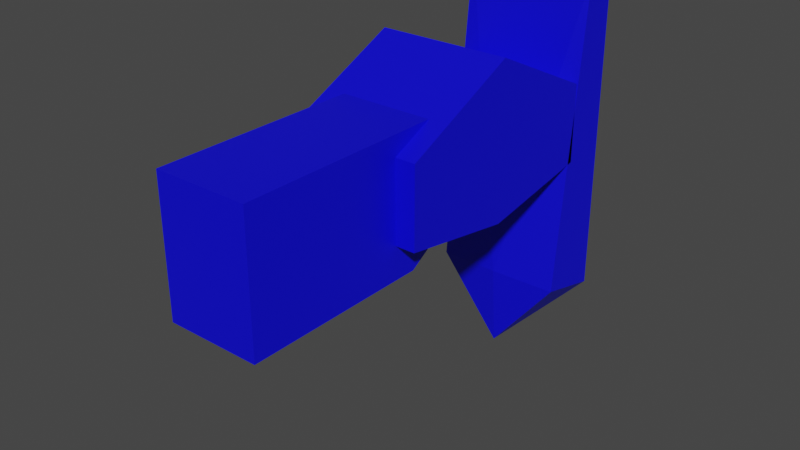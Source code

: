 # Source: Leg.blend  (saved by Blender 3.3.6; exported with 4.5.12 LTS)
import bpy
from mathutils import Matrix  # noqa: F401  (used for matrix-valued properties, if any)

bpy.ops.wm.read_factory_settings(use_empty=True)
scene = bpy.context.scene
scene.name = 'Leg'

# ---- collections
col_leg = bpy.data.collections.new('Leg'); scene.collection.children.link(col_leg)
col_thightop = bpy.data.collections.new('ThighTop')  # instanced only; not linked into the scene
col_xl_320 = bpy.data.collections.new('XL-320')  # instanced only; not linked into the scene
col_thighbottom = bpy.data.collections.new('ThighBottom')  # instanced only; not linked into the scene
col_calf = bpy.data.collections.new('Calf')  # instanced only; not linked into the scene
col_footbracket = bpy.data.collections.new('FootBracket')  # instanced only; not linked into the scene
col_footservocup = bpy.data.collections.new('FootServoCup')  # instanced only; not linked into the scene
col_foottip = bpy.data.collections.new('FootTip')  # instanced only; not linked into the scene

# ---- materials (node trees are filled in below, after node groups)
mat_physics = bpy.data.materials.new('Physics')
mat_physics.use_transparent_shadow = False

# ---- material node trees
mat_physics.use_nodes = True; mat_physics.node_tree.nodes.clear()
_N = mat_physics.node_tree.nodes; _L = mat_physics.node_tree.links
n0 = _N.new('ShaderNodeBsdfPrincipled'); n0.name = 'Principled BSDF'; n0.location = (10, 300)
n0.distribution = 'GGX'
n0.subsurface_method = 'RANDOM_WALK_SKIN'
n0.inputs[0].default_value = (0.001453, 0.0, 0.8, 1.0)
n0.inputs[3].default_value = 1.45
n0.inputs[27].default_value = (0.0, 0.0, 0.0, 1.0)
n0.inputs[28].default_value = 1.0
n1 = _N.new('ShaderNodeOutputMaterial'); n1.name = 'Material Output'; n1.location = (300, 300)
_L.new(n0.outputs[0], n1.inputs[0])
n1.is_active_output = True

# ---- world
world_world = bpy.data.worlds.new('World'); scene.world = world_world
world_world.use_nodes = True; world_world.node_tree.nodes.clear()
_N = world_world.node_tree.nodes; _L = world_world.node_tree.links
n0 = _N.new('ShaderNodeOutputWorld'); n0.name = 'World Output'; n0.location = (300, 300)
n1 = _N.new('ShaderNodeBackground'); n1.name = 'Background'; n1.location = (10, 300)
n1.inputs[0].default_value = (0.05088, 0.05088, 0.05088, 1.0)
_L.new(n1.outputs[0], n0.inputs[0])
n0.is_active_output = True
world_world.color = (0.05088, 0.05088, 0.05088)
world_world.use_sun_shadow = False
world_world.sun_shadow_jitter_overblur = 0.0

# ---- meshes
me_cube = bpy.data.meshes.new('Cube')
me_cube.from_pydata([(-14.0, -49.0, -27.0), (-14.0, -49.0, 13.0), (-14.0, 31.0, -12.0), (-14.0, 31.0, 13.0), (14.0, -49.0, -27.0), (14.0, -49.0, 13.0), (14.0, 31.0, -12.0), (14.0, 31.0, 13.0), (-14.0, 7.0, -27.0), (-14.0, 7.0, 13.0), (14.0, 7.0, -27.0), (14.0, 7.0, 13.0)], [], [(8, 9, 3, 2), (2, 3, 7, 6), (10, 11, 5, 4), (4, 5, 1, 0), (8, 10, 4, 0), (11, 9, 1, 5), (7, 3, 9, 11), (2, 6, 10, 8), (6, 7, 11, 10), (0, 1, 9, 8)])
_uv = me_cube.uv_layers.new(name='UVMap')
_uv.uv.foreach_set('vector', [0.375, 0.175, 0.625, 0.175, 0.625, 0.25, 0.375, 0.25, 0.375, 0.25, 0.625, 0.25, 0.625, 0.5, 0.375, 0.5, 0.375, 0.575, 0.625, 0.575, 0.625, 0.75, 0.375, 0.75, 0.375, 0.75, 0.625, 0.75, 0.625, 1.0, 0.375, 1.0, 0.125, 0.575, 0.375, 0.575, 0.375, 0.75, 0.125, 0.75, 0.625, 0.575, 0.875, 0.575, 0.875, 0.75, 0.625, 0.75, 0.625, 0.5, 0.875, 0.5, 0.875, 0.575, 0.625, 0.575, 0.125, 0.5, 0.375, 0.5, 0.375, 0.575, 0.125, 0.575, 0.375, 0.5, 0.625, 0.5, 0.625, 0.575, 0.375, 0.575, 0.375, 0.0, 0.625, 0.0, 0.625, 0.175, 0.375, 0.175])
me_cube.materials.append(mat_physics)
me_cube.update()
me_cube_001 = bpy.data.meshes.new('Cube.001')
me_cube_001.from_pydata([(-20.0, -36.0, -14.0), (-20.0, -36.0, 10.0), (-20.0, 36.0, -14.0), (-20.0, 36.0, 10.0), (20.0, -36.0, -14.0), (20.0, -36.0, 10.0), (20.0, 36.0, -14.0), (20.0, 36.0, 10.0), (-20.0, 0.0, -20.0), (-20.0, 0.0, 27.0), (20.0, 0.0, -20.0), (20.0, 0.0, 27.0)], [], [(8, 9, 3, 2), (2, 3, 7, 6), (10, 11, 5, 4), (4, 5, 1, 0), (8, 10, 4, 0), (11, 9, 1, 5), (7, 3, 9, 11), (2, 6, 10, 8), (6, 7, 11, 10), (0, 1, 9, 8)])
_uv = me_cube_001.uv_layers.new(name='UVMap')
_uv.uv.foreach_set('vector', [0.375, 0.125, 0.625, 0.125, 0.625, 0.25, 0.375, 0.25, 0.375, 0.25, 0.625, 0.25, 0.625, 0.5, 0.375, 0.5, 0.375, 0.625, 0.625, 0.625, 0.625, 0.75, 0.375, 0.75, 0.375, 0.75, 0.625, 0.75, 0.625, 1.0, 0.375, 1.0, 0.125, 0.625, 0.375, 0.625, 0.375, 0.75, 0.125, 0.75, 0.625, 0.625, 0.875, 0.625, 0.875, 0.75, 0.625, 0.75, 0.625, 0.5, 0.875, 0.5, 0.875, 0.625, 0.625, 0.625, 0.125, 0.5, 0.375, 0.5, 0.375, 0.625, 0.125, 0.625, 0.375, 0.5, 0.625, 0.5, 0.625, 0.625, 0.375, 0.625, 0.375, 0.0, 0.625, 0.0, 0.625, 0.125, 0.375, 0.125])
me_cube_001.materials.append(mat_physics)
me_cube_001.update()
me_cube_002 = bpy.data.meshes.new('Cube.002')
me_cube_002.from_pydata([(-20.0, -10.0, -35.0), (-20.0, 0.0, 60.0), (-20.0, 10.0, -40.0), (-20.0, 10.0, 60.0), (20.0, -10.0, -35.0), (20.0, 0.0, 60.0), (20.0, 10.0, -40.0), (20.0, 10.0, 60.0), (0.0, 10.0, -40.0), (0.0, 10.0, 60.0), (0.0, -10.0, -60.0), (0.0, 0.0, 60.0), (0.0, -12.0, -34.0)], [], [(0, 1, 3, 2), (8, 9, 7, 6), (6, 7, 5, 4), (6, 10, 8), (9, 3, 1, 11), (7, 9, 11, 5), (2, 10, 0), (2, 3, 9, 8), (6, 4, 10), (2, 8, 10), (0, 10, 12), (5, 11, 12, 4), (10, 4, 12), (1, 0, 12, 11)])
_uv = me_cube_002.uv_layers.new(name='UVMap')
_uv.uv.foreach_set('vector', [0.375, 0.0, 0.625, 0.0, 0.625, 0.25, 0.375, 0.25, 0.375, 0.375, 0.625, 0.375, 0.625, 0.5, 0.375, 0.5, 0.375, 0.5, 0.625, 0.5, 0.625, 0.75, 0.375, 0.75, 0.375, 0.5, 0.25, 0.75, 0.25, 0.5, 0.75, 0.5, 0.875, 0.5, 0.875, 0.75, 0.75, 0.75, 0.625, 0.5, 0.75, 0.5, 0.75, 0.75, 0.625, 0.75, 0.125, 0.5, 0.25, 0.75, 0.125, 0.75, 0.375, 0.25, 0.625, 0.25, 0.625, 0.375, 0.375, 0.375, 0.375, 0.5, 0.375, 0.75, 0.25, 0.75, 0.125, 0.5, 0.25, 0.5, 0.25, 0.75, 0.375, 1.0, 0.375, 0.875, 0.5, 0.875, 0.625, 0.75, 0.625, 0.875, 0.5, 0.875, 0.375, 0.75, 0.375, 0.875, 0.375, 0.75, 0.5, 0.875, 0.625, 1.0, 0.375, 1.0, 0.5, 0.875, 0.625, 0.875])
me_cube_002.materials.append(mat_physics)
me_cube_002.update()

# ---- objects
ob_thightop = bpy.data.objects.new('ThighTop', None)
ob_xl_320_004 = bpy.data.objects.new('XL-320.004', None)
ob_thighbottom = bpy.data.objects.new('ThighBottom', None)
ob_calf_002 = bpy.data.objects.new('Calf.002', None)
ob_calf_001 = bpy.data.objects.new('Calf.001', None)
ob_xl_320_001 = bpy.data.objects.new('XL-320.001', None)
ob_footbracket = bpy.data.objects.new('FootBracket', None)
ob_footservocup = bpy.data.objects.new('FootServoCup', None)
ob_foottip = bpy.data.objects.new('FootTip', None)
ob_thigh = bpy.data.objects.new('Thigh', me_cube)
ob_calf = bpy.data.objects.new('Calf', me_cube_001)
ob_foot = bpy.data.objects.new('Foot', me_cube_002)

# ---- transforms, parenting, visibility, modifiers, constraints
ob_thightop.parent = ob_thigh
ob_thightop.matrix_parent_inverse = Matrix(((1.0, -0.0, 0.0, -0.0), (-0.0, 1.0, -0.0, -34.0), (0.0, -0.0, 1.0, -3.0), (-0.0, 0.0, -0.0, 1.0)))
ob_thightop.location = (0.0, 0.0, 1.431e-06)
ob_thightop.rotation_euler = (-0.0, 3.142, -0.0)
ob_thightop.instance_type = 'COLLECTION'
ob_xl_320_004.parent = ob_thigh
ob_xl_320_004.matrix_parent_inverse = Matrix(((1.0, -0.0, 0.0, -0.0), (-0.0, 1.0, -0.0, -34.0), (0.0, -0.0, 1.0, -3.0), (-0.0, 0.0, -0.0, 1.0)))
ob_xl_320_004.location = (0.0, 50.0, 0.0)
ob_xl_320_004.rotation_euler = (-5.643e-07, -1.571, 0.0)
ob_xl_320_004.instance_type = 'COLLECTION'
ob_thighbottom.parent = ob_thigh
ob_thighbottom.matrix_parent_inverse = Matrix(((1.0, -0.0, 0.0, -0.0), (-0.0, 1.0, -0.0, -34.0), (0.0, -0.0, 1.0, -3.0), (-0.0, 0.0, -0.0, 1.0)))
ob_thighbottom.location = (0.0, 0.0, -1.431e-06)
ob_thighbottom.rotation_euler = (0.0, 6.283, 0.0)
ob_thighbottom.instance_type = 'COLLECTION'
ob_calf_002.parent = ob_calf
ob_calf_002.matrix_parent_inverse = Matrix(((1.0, -0.0, 0.0, -0.0), (-0.0, 1.0, -0.0, -70.0), (0.0, -0.0, 1.0, -0.0), (-0.0, 0.0, -0.0, 1.0)))
ob_calf_002.location = (0.0, 50.0, 0.0)
ob_calf_002.rotation_euler = (-0.0, 1.571, 0.0)
ob_calf_002.instance_type = 'COLLECTION'
ob_calf_001.parent = ob_calf
ob_calf_001.matrix_parent_inverse = Matrix(((1.0, -0.0, 0.0, -0.0), (-0.0, 1.0, -0.0, -70.0), (0.0, -0.0, 1.0, -0.0), (-0.0, 0.0, -0.0, 1.0)))
ob_calf_001.location = (0.0, 90.0, 0.0)
ob_calf_001.rotation_euler = (3.142, 1.571, 0.0)
ob_calf_001.instance_type = 'COLLECTION'
ob_xl_320_001.parent = ob_foot
ob_xl_320_001.matrix_parent_inverse = Matrix(((1.0, -0.0, 0.0, -0.0), (-0.0, 1.0, -0.0, -110.0), (0.0, -0.0, 1.0, 20.0), (-0.0, 0.0, -0.0, 1.0)))
ob_xl_320_001.location = (0.0, 90.0, 0.0)
ob_xl_320_001.rotation_euler = (-3.142, 1.571, 0.0)
ob_xl_320_001.instance_type = 'COLLECTION'
ob_footbracket.parent = ob_foot
ob_footbracket.matrix_parent_inverse = Matrix(((1.0, -0.0, 0.0, -0.0), (-0.0, 1.0, -0.0, -110.0), (0.0, -0.0, 1.0, 20.0), (-0.0, 0.0, -0.0, 1.0)))
ob_footbracket.location = (0.0, 90.0, 0.0)
ob_footbracket.rotation_euler = (1.571, -0.0, 0.0)
ob_footbracket.instance_type = 'COLLECTION'
ob_footservocup.parent = ob_foot
ob_footservocup.matrix_parent_inverse = Matrix(((1.0, -0.0, 0.0, -0.0), (-0.0, 1.0, -0.0, -110.0), (0.0, -0.0, 1.0, 20.0), (-0.0, 0.0, -0.0, 1.0)))
ob_footservocup.location = (0.0, 90.0, 0.0)
ob_footservocup.rotation_euler = (-1.571, 3.142, 1.571)
ob_footservocup.instance_type = 'COLLECTION'
ob_foottip.parent = ob_foot
ob_foottip.matrix_parent_inverse = Matrix(((1.0, -0.0, 0.0, -0.0), (-0.0, 1.0, -0.0, -110.0), (0.0, -0.0, 1.0, 20.0), (-0.0, 0.0, -0.0, 1.0)))
ob_foottip.location = (0.0, 113.0, -68.0)
ob_foottip.rotation_euler = (1.1, -1.008e-16, 2.419e-17)
ob_foottip.instance_type = 'COLLECTION'
ob_thigh.location = (0.0, 34.0, 3.0)
ob_calf.location = (0.0, 70.0, 0.0)
ob_foot.location = (0.0, 110.0, -20.0)
ob_thightop.instance_collection = col_thightop
ob_xl_320_004.instance_collection = col_xl_320
ob_thighbottom.instance_collection = col_thighbottom
ob_calf_002.instance_collection = col_calf
ob_calf_001.instance_collection = col_calf
ob_xl_320_001.instance_collection = col_xl_320
ob_footbracket.instance_collection = col_footbracket
ob_footservocup.instance_collection = col_footservocup
ob_foottip.instance_collection = col_foottip

# ---- collection membership
col_leg.objects.link(ob_thightop)
col_leg.objects.link(ob_xl_320_004)
col_leg.objects.link(ob_thighbottom)
col_leg.objects.link(ob_calf_002)
col_leg.objects.link(ob_calf_001)
col_leg.objects.link(ob_xl_320_001)
col_leg.objects.link(ob_footbracket)
col_leg.objects.link(ob_footservocup)
col_leg.objects.link(ob_foottip)
col_leg.objects.link(ob_thigh)
col_leg.objects.link(ob_calf)
col_leg.objects.link(ob_foot)

# ---- scene / render settings (as saved in the file)
scene.frame_start = 1; scene.frame_end = 250; scene.frame_set(1)
scene.render.engine = 'BLENDER_EEVEE_NEXT'
scene.cycles.sampling_pattern = 'TABULATED_SOBOL'
scene.cycles.use_light_tree = False
scene.view_settings.view_transform = 'Filmic'
bpy.context.view_layer.update()

# ---- added for rendering (the .blend has no active camera and no usable light): camera, sun
cam_auto = bpy.data.cameras.new('AutoCamera')
cam_auto.lens = 50.0
cam_auto.sensor_width = 36.0
cam_auto.clip_end = 3003.96
ob_auto_camera = bpy.data.objects.new('AutoCamera', cam_auto)
scene.collection.objects.link(ob_auto_camera)
ob_auto_camera.location = (171.167, -152.9, 116.933)
ob_auto_camera.rotation_euler = (1.09748, -7.21219e-08, 0.694738)
scene.camera = ob_auto_camera
light_auto_sun = bpy.data.lights.new('AutoSun', 'SUN')
light_auto_sun.energy = 3.0
light_auto_sun.angle = 0.0523599
ob_auto_sun = bpy.data.objects.new('AutoSun', light_auto_sun)
scene.collection.objects.link(ob_auto_sun)
ob_auto_sun.rotation_euler = (0.872665, 0.174533, 0.523599)
bpy.context.view_layer.update()
